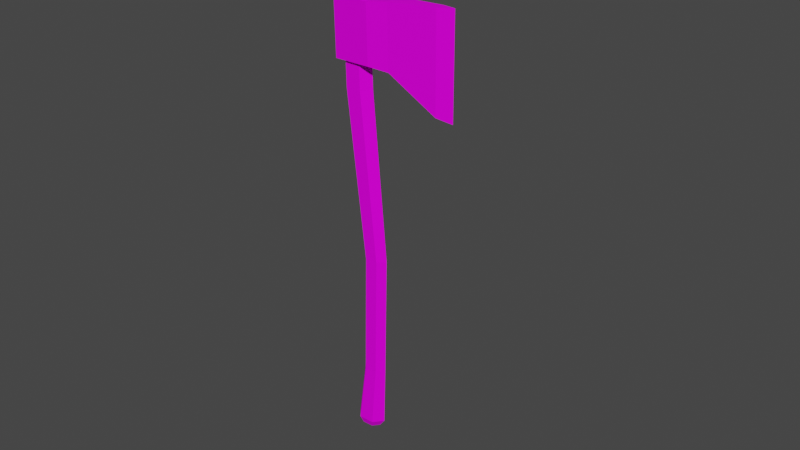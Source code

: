 # Source: Hatchet.blend  (saved by Blender 3.0.42; exported with 4.5.12 LTS)
import bpy
from mathutils import Matrix  # noqa: F401  (used for matrix-valued properties, if any)

bpy.ops.wm.read_factory_settings(use_empty=True)
scene = bpy.context.scene
scene.name = 'Scene'

# ---- collections
col_collection = bpy.data.collections.new('Collection'); scene.collection.children.link(col_collection)

# ---- images (referenced by path relative to the original .blend; pixels are not part of the script)
import os
ASSET_DIR = os.environ.get("B2B_ASSET_DIR", "")  # directory of the original .blend (textures are referenced by path, not embedded)
HERE = os.path.dirname(os.path.abspath(__file__))  # packed textures are extracted next to this script under _unpacked/

def load_image(name, relpath, width, height, colorspace="sRGB"):
    """Load a texture the original file referenced (path relative to the .blend, or extracted next to this script)."""
    p = next((c for c in (os.path.join(HERE, relpath), os.path.join(ASSET_DIR, relpath)) if relpath and os.path.exists(c)), "")
    if p:
        img = bpy.data.images.load(p, check_existing=True)
        img.name = name
    else:  # same state as the original file: an image datablock whose file is absent (Cycles renders it pink)
        img = bpy.data.images.new(name, width, height)
        img.source = "FILE"
        img.filepath = "//" + (relpath or name)
    img.colorspace_settings.name = colorspace
    return img
img_t_pallet_png = load_image('T_Pallet.png', 'T_Pallet.png', 1024, 1024, 'sRGB')

# ---- materials (node trees are filled in below, after node groups)
mat_pallet_001 = bpy.data.materials.new('Pallet.001')
mat_pallet_001.use_transparent_shadow = False
mat_pallet_001.roughness = 0.8897
mat_pallet_001.specular_intensity = 0.06207

# ---- material node trees
mat_pallet_001.use_nodes = True; mat_pallet_001.node_tree.nodes.clear()
_N = mat_pallet_001.node_tree.nodes; _L = mat_pallet_001.node_tree.links
n0 = _N.new('ShaderNodeBsdfPrincipled'); n0.name = 'Principled BSDF'; n0.location = (16, 314)
n0.distribution = 'GGX'
n0.subsurface_method = 'RANDOM_WALK_SKIN'
n0.inputs[2].default_value = 0.8897
n0.inputs[3].default_value = 1.45
n0.inputs[13].default_value = 0.06207
n0.inputs[27].default_value = (0.0, 0.0, 0.0, 1.0)
n0.inputs[28].default_value = 1.0
n1 = _N.new('ShaderNodeNormalMap'); n1.name = 'Normal Map'; n1.location = (-294, -286)
n1.label = 'Normal/Map'
n1.inputs[0].default_value = 0.0
n2 = _N.new('ShaderNodeOutputMaterial'); n2.name = 'Material Output'; n2.location = (306, 314)
n3 = _N.new('ShaderNodeTexImage'); n3.name = 'Image Texture'; n3.location = (-294, 614)
n3.image = img_t_pallet_png
_L.new(n0.outputs[0], n2.inputs[0])
_L.new(n1.outputs[0], n0.inputs[5])
_L.new(n3.outputs[0], n0.inputs[0])
_L.new(n3.outputs[1], n0.inputs[4])
n2.is_active_output = True

# ---- world
world_world = bpy.data.worlds.new('World'); scene.world = world_world
world_world.use_nodes = True; world_world.node_tree.nodes.clear()
_N = world_world.node_tree.nodes; _L = world_world.node_tree.links
n0 = _N.new('ShaderNodeOutputWorld'); n0.name = 'World Output'; n0.location = (300, 300)
n1 = _N.new('ShaderNodeBackground'); n1.name = 'Background'; n1.location = (10, 300)
n1.inputs[0].default_value = (0.05088, 0.05088, 0.05088, 1.0)
_L.new(n1.outputs[0], n0.inputs[0])
n0.is_active_output = True
world_world.color = (0.05088, 0.05088, 0.05088)
world_world.use_sun_shadow = False
world_world.sun_shadow_jitter_overblur = 0.0

# ---- meshes
me_cube_002 = bpy.data.meshes.new('Cube.002')
me_cube_002.from_pydata([(0.03146, -0.03344, 0.2151), (0.04267, -0.04259, 0.2594), (0.1086, -0.03303, 0.1666), (0.1282, -0.0483, 0.2404), (0.03058, -0.05141, 0.2116), (0.04179, -0.06056, 0.256), (0.1082, -0.04099, 0.1651), (0.1278, -0.05625, 0.2389), (0.0774, -0.03457, 0.2012), (0.08954, -0.04448, 0.2492), (0.07667, -0.04952, 0.1983), (0.08881, -0.05943, 0.2463), (0.1193, -0.03633, 0.1596), (0.1403, -0.05243, 0.2373), (0.02802, -0.04243, 0.2141), (0.03923, -0.05157, 0.2585), (0.08918, -0.05195, 0.2478), (0.07704, -0.04205, 0.1998), (0.1083, -0.03699, 0.1658), (0.128, -0.0523, 0.2397), (0.06164, -0.0323, 0.2076), (0.07189, -0.0617, 0.2482), (0.07288, -0.04147, 0.2521), (0.06065, -0.05253, 0.2037), (0.07239, -0.05159, 0.2501), (0.06114, -0.04241, 0.2057), (-0.02286, 0.02024, -0.09619), (0.06954, -0.05297, 0.258), (-0.02756, 0.01511, -0.09606), (0.06305, -0.06005, 0.2582), (-0.03647, 0.01511, -0.09381), (0.05076, -0.06005, 0.2613), (-0.04067, 0.02024, -0.09169), (0.04496, -0.05297, 0.2642), (-0.03596, 0.02537, -0.09182), (0.05146, -0.04588, 0.264), (-0.02706, 0.02537, -0.09407), (0.06374, -0.04588, 0.2609), (0.02679, -0.01111, 0.05293), (0.05148, -0.03823, 0.1865), (0.04499, -0.04531, 0.1867), (0.02141, -0.01698, 0.05308), (0.0327, -0.04531, 0.1898), (0.01123, -0.01698, 0.05565), (0.0269, -0.03823, 0.1927), (0.00643, -0.01111, 0.05807), (0.0334, -0.03115, 0.1926), (0.01181, -0.005245, 0.05792), (0.04568, -0.03115, 0.1895), (0.02199, -0.005245, 0.05535), (-0.007448, 0.003145, -0.04346), (-0.01765, 0.003145, -0.04088), (-0.02246, 0.009024, -0.03846), (-0.01707, 0.0149, -0.0386), (-0.006872, 0.0149, -0.04118), (-0.002059, 0.009024, -0.04361), (-0.02358, 0.01158, -0.09121), (-0.03648, 0.01158, -0.08795), (-0.04256, 0.01901, -0.08487), (-0.03575, 0.02644, -0.08506), (-0.02285, 0.02644, -0.08832), (-0.01677, 0.01901, -0.09139)], [], [(8, 9, 3, 2), (12, 13, 7, 6), (23, 21, 5, 4), (14, 15, 1, 0), (25, 23, 4, 14), (24, 22, 1, 15), (13, 3, 19), (16, 9, 22, 24), (12, 6, 18), (17, 10, 23, 25), (6, 7, 11, 10), (10, 11, 21, 23), (20, 22, 9, 8), (8, 17, 25, 20), (2, 18, 17, 8), (11, 16, 24, 21), (7, 19, 16, 11), (21, 24, 15, 5), (20, 25, 14, 0), (4, 5, 15, 14), (2, 3, 13, 12), (18, 6, 10, 17), (18, 2, 12), (19, 3, 9, 16), (19, 7, 13), (0, 1, 22, 20), (39, 27, 29, 40), (40, 29, 31, 42), (42, 31, 33, 44), (44, 33, 35, 46), (29, 27, 37, 35, 33, 31), (46, 35, 37, 48), (48, 37, 27, 39), (26, 28, 30, 32, 34, 36), (54, 49, 38, 55), (49, 48, 39, 38), (53, 47, 49, 54), (47, 46, 48, 49), (52, 45, 47, 53), (45, 44, 46, 47), (51, 43, 45, 52), (43, 42, 44, 45), (50, 41, 43, 51), (41, 40, 42, 43), (55, 38, 41, 50), (38, 39, 40, 41), (61, 55, 50, 56), (56, 50, 51, 57), (57, 51, 52, 58), (58, 52, 53, 59), (59, 53, 54, 60), (60, 54, 55, 61), (36, 60, 61, 26), (34, 59, 60, 36), (32, 58, 59, 34), (30, 57, 58, 32), (28, 56, 57, 30), (26, 61, 56, 28)])
_uv = me_cube_002.uv_layers.new(name='UVMap')
_uv.uv.foreach_set('vector', [0.3215, 0.7715, 0.3214, 0.7704, 0.3219, 0.7704, 0.3219, 0.772, 0.426, 0.7531, 0.426, 0.7567, 0.4255, 0.7566, 0.4256, 0.7532, 0.3199, 0.771, 0.3199, 0.7719, 0.3196, 0.7719, 0.3196, 0.771, 0.3225, 0.7726, 0.3225, 0.7716, 0.3229, 0.7716, 0.3229, 0.7726, 0.32, 0.773, 0.3205, 0.773, 0.3204, 0.7734, 0.32, 0.7734, 0.3225, 0.7712, 0.323, 0.7712, 0.3229, 0.7716, 0.3225, 0.7716, 0.426, 0.7542, 0.4264, 0.7538, 0.4264, 0.7542, 0.3226, 0.771, 0.3229, 0.771, 0.323, 0.7712, 0.3225, 0.7712, 0.426, 0.7535, 0.4264, 0.7531, 0.4264, 0.7535, 0.3201, 0.7728, 0.3204, 0.7728, 0.3205, 0.773, 0.32, 0.773, 0.3207, 0.7704, 0.3207, 0.772, 0.3202, 0.772, 0.3202, 0.771, 0.3202, 0.771, 0.3202, 0.772, 0.3199, 0.7719, 0.3199, 0.771, 0.3212, 0.7714, 0.3212, 0.7705, 0.3214, 0.7704, 0.3215, 0.7715, 0.3197, 0.7727, 0.3201, 0.7728, 0.32, 0.773, 0.3196, 0.7729, 0.3199, 0.7722, 0.3201, 0.7722, 0.3201, 0.7728, 0.3197, 0.7727, 0.3222, 0.771, 0.3226, 0.771, 0.3225, 0.7712, 0.3221, 0.7712, 0.3224, 0.7705, 0.3226, 0.7705, 0.3226, 0.771, 0.3222, 0.771, 0.3221, 0.7712, 0.3225, 0.7712, 0.3225, 0.7716, 0.3221, 0.7715, 0.3196, 0.7729, 0.32, 0.773, 0.32, 0.7734, 0.3196, 0.7733, 0.3221, 0.7726, 0.3221, 0.7716, 0.3225, 0.7716, 0.3225, 0.7726, 0.4251, 0.7565, 0.4251, 0.7531, 0.4255, 0.7531, 0.4255, 0.7567, 0.3201, 0.7722, 0.3203, 0.7722, 0.3204, 0.7728, 0.3201, 0.7728, 0.4264, 0.7535, 0.4264, 0.7538, 0.426, 0.7535, 0.3226, 0.7705, 0.3228, 0.7705, 0.3229, 0.771, 0.3226, 0.771, 0.4264, 0.7542, 0.4264, 0.7546, 0.426, 0.7542, 0.3209, 0.7714, 0.3209, 0.7705, 0.3212, 0.7705, 0.3212, 0.7714, 0.4721, 0.965, 0.4721, 0.9657, 0.472, 0.9657, 0.472, 0.965, 0.4729, 0.9627, 0.4729, 0.962, 0.473, 0.962, 0.473, 0.9627, 0.4716, 0.9627, 0.4716, 0.962, 0.4718, 0.962, 0.4718, 0.9627, 0.4718, 0.9627, 0.4718, 0.962, 0.4719, 0.962, 0.4719, 0.9627, 0.4724, 0.9636, 0.4724, 0.9638, 0.4724, 0.9639, 0.4723, 0.9639, 0.4723, 0.9638, 0.4723, 0.9636, 0.4731, 0.965, 0.4731, 0.9657, 0.4731, 0.9657, 0.4731, 0.965, 0.4723, 0.965, 0.4723, 0.9657, 0.4721, 0.9657, 0.4721, 0.965, 0.4724, 0.9637, 0.4725, 0.9636, 0.4725, 0.9636, 0.4725, 0.9637, 0.4725, 0.9638, 0.4724, 0.9638, 0.4722, 0.9626, 0.4722, 0.9636, 0.4721, 0.9636, 0.4721, 0.9626, 0.4722, 0.9636, 0.4723, 0.965, 0.4721, 0.965, 0.4721, 0.9636, 0.4731, 0.9626, 0.4731, 0.9636, 0.473, 0.9636, 0.473, 0.9626, 0.4731, 0.9636, 0.4731, 0.965, 0.4731, 0.965, 0.473, 0.9636, 0.4718, 0.9652, 0.4718, 0.9641, 0.4719, 0.9641, 0.4719, 0.9652, 0.4718, 0.9641, 0.4718, 0.9627, 0.4719, 0.9627, 0.4719, 0.9641, 0.4716, 0.9652, 0.4716, 0.9641, 0.4718, 0.9641, 0.4718, 0.9652, 0.4716, 0.9641, 0.4716, 0.9627, 0.4718, 0.9627, 0.4718, 0.9641, 0.4729, 0.9652, 0.4729, 0.9641, 0.4729, 0.9641, 0.473, 0.9652, 0.4729, 0.9641, 0.4729, 0.9627, 0.473, 0.9627, 0.4729, 0.9641, 0.4721, 0.9626, 0.4721, 0.9636, 0.472, 0.9636, 0.472, 0.9626, 0.4721, 0.9636, 0.4721, 0.965, 0.472, 0.965, 0.472, 0.9636, 0.4721, 0.9621, 0.4721, 0.9626, 0.472, 0.9626, 0.4719, 0.9621, 0.4729, 0.9657, 0.4729, 0.9652, 0.473, 0.9652, 0.473, 0.9657, 0.4716, 0.9657, 0.4716, 0.9652, 0.4718, 0.9652, 0.4718, 0.9657, 0.4718, 0.9657, 0.4718, 0.9652, 0.4719, 0.9652, 0.4719, 0.9657, 0.4731, 0.9621, 0.4731, 0.9626, 0.473, 0.9626, 0.4731, 0.9621, 0.4723, 0.9621, 0.4722, 0.9626, 0.4721, 0.9626, 0.4721, 0.9621, 0.4722, 0.962, 0.4723, 0.9621, 0.4721, 0.9621, 0.4721, 0.962, 0.4731, 0.962, 0.4731, 0.9621, 0.4731, 0.9621, 0.4731, 0.962, 0.4718, 0.9657, 0.4718, 0.9657, 0.4719, 0.9657, 0.4719, 0.9657, 0.4717, 0.9657, 0.4716, 0.9657, 0.4718, 0.9657, 0.4718, 0.9657, 0.4729, 0.9657, 0.4729, 0.9657, 0.473, 0.9657, 0.473, 0.9657, 0.4721, 0.962, 0.4721, 0.9621, 0.4719, 0.9621, 0.472, 0.962])
me_cube_002.materials.append(mat_pallet_001)
me_cube_002.use_remesh_fix_poles = True
me_cube_002.use_remesh_preserve_attributes = False
me_cube_002.update()
me_cube_002.normals_split_custom_set([tuple(v) for v in zip(*[iter([0.1354, 0.9767, 0.1666, 0.1354, 0.9767, 0.1666, 0.1354, 0.9767, 0.1666, 0.1354, 0.9767, 0.1666, 0.257, -0.9304, -0.2615, 0.257, -0.9304, -0.2615, 0.257, -0.9304, -0.2615, 0.257, -0.9304, -0.2615, -0.08396, -0.9799, -0.1809, -0.08396, -0.9799, -0.1809, -0.08396, -0.9799, -0.1809, -0.08396, -0.9799, -0.1809, -0.9035, 0.313, 0.293, -0.9035, 0.313, 0.293, -0.9035, 0.313, 0.293, -0.9035, 0.313, 0.293, -0.2423, 0.1958, -0.9502, -0.2423, 0.1958, -0.9502, -0.2423, 0.1958, -0.9502, -0.2423, 0.1958, -0.9502, 0.2384, -0.1958, 0.9512, 0.2384, -0.1958, 0.9512, 0.2384, -0.1958, 0.9512, 0.2384, -0.1958, 0.9512, 0.1885, -0.1698, 0.9673, 0.1885, -0.1698, 0.9673, 0.1885, -0.1698, 0.9673, 0.132, -0.1949, 0.9719, 0.132, -0.1949, 0.9719, 0.132, -0.1949, 0.9719, 0.132, -0.1949, 0.9719, -0.4928, 0.1662, -0.8541, -0.4928, 0.1662, -0.8541, -0.4928, 0.1662, -0.8541, -0.3457, 0.1949, -0.9179, -0.3457, 0.1949, -0.9179, -0.3457, 0.1949, -0.9179, -0.3457, 0.1949, -0.9179, 0.03965, -0.9764, -0.2121, 0.03965, -0.9764, -0.2121, 0.03965, -0.9764, -0.2121, 0.03965, -0.9764, -0.2121, 0.1054, -0.9683, -0.2264, 0.1054, -0.9683, -0.2264, 0.1054, -0.9683, -0.2264, 0.1054, -0.9683, -0.2264, 0.2004, 0.9683, 0.1491, 0.2004, 0.9683, 0.1491, 0.2004, 0.9683, 0.1491, 0.2004, 0.9683, 0.1491, -0.3457, 0.1949, -0.9179, -0.3457, 0.1949, -0.9179, -0.3457, 0.1949, -0.9179, -0.3457, 0.1949, -0.9179, -0.7362, 0.1728, -0.6544, -0.7362, 0.1728, -0.6544, -0.7362, 0.1728, -0.6544, -0.7362, 0.1728, -0.6544, 0.132, -0.1949, 0.9719, 0.132, -0.1949, 0.9719, 0.132, -0.1949, 0.9719, 0.132, -0.1949, 0.9719, 0.1985, -0.205, 0.9584, 0.1985, -0.205, 0.9584, 0.1985, -0.205, 0.9584, 0.1985, -0.205, 0.9584, 0.2383, -0.1964, 0.9511, 0.2383, -0.1964, 0.9511, 0.2383, -0.1964, 0.9511, 0.2383, -0.1964, 0.9511, -0.2423, 0.1964, -0.9501, -0.2423, 0.1964, -0.9501, -0.2423, 0.1964, -0.9501, -0.2423, 0.1964, -0.9501, -0.9341, -0.313, 0.1716, -0.9341, -0.313, 0.1716, -0.9341, -0.313, 0.1716, -0.9341, -0.313, 0.1716, 0.3483, 0.9321, 0.09966, 0.3483, 0.9321, 0.09966, 0.3483, 0.9321, 0.09966, 0.3483, 0.9321, 0.09966, -0.7371, 0.1539, -0.6581, -0.7371, 0.1539, -0.6581, -0.7371, 0.1539, -0.6581, -0.7371, 0.1539, -0.6581, -0.4906, 0.2116, -0.8453, -0.4906, 0.2116, -0.8453, -0.4906, 0.2116, -0.8453, 0.1994, -0.1869, 0.9619, 0.1994, -0.1869, 0.9619, 0.1994, -0.1869, 0.9619, 0.1994, -0.1869, 0.9619, 0.186, -0.2218, 0.9572, 0.186, -0.2218, 0.9572, 0.186, -0.2218, 0.9572, 0.01211, 0.9799, 0.1991, 0.01211, 0.9799, 0.1991, 0.01211, 0.9799, 0.1991, 0.01211, 0.9799, 0.1991, 0.697, -0.6468, -0.3096, 0.697, -0.6468, -0.3096, 0.697, -0.6468, -0.3096, 0.697, -0.6468, -0.3096, -0.04807, -0.9806, -0.1901, -0.04807, -0.9806, -0.1901, -0.04807, -0.9806, -0.1901, -0.04807, -0.9806, -0.1901, -0.7604, -0.6468, 0.0588, -0.7604, -0.6468, 0.0588, -0.7604, -0.6468, 0.0588, -0.7604, -0.6468, 0.0588, -0.697, 0.6468, 0.3096, -0.697, 0.6468, 0.3096, -0.697, 0.6468, 0.3096, -0.697, 0.6468, 0.3096, 0.2403, -0.1961, 0.9507, 0.2403, -0.1961, 0.9507, 0.2403, -0.1961, 0.9507, 0.2403, -0.1961, 0.9507, 0.2403, -0.1961, 0.9507, 0.2403, -0.1961, 0.9507, 0.04807, 0.9806, 0.1901, 0.04807, 0.9806, 0.1901, 0.04807, 0.9806, 0.1901, 0.04807, 0.9806, 0.1901, 0.7604, 0.6468, -0.0588, 0.7604, 0.6468, -0.0588, 0.7604, 0.6468, -0.0588, 0.7604, 0.6468, -0.0588, -0.2403, 0.1961, -0.9507, -0.2403, 0.1961, -0.9507, -0.2403, 0.1961, -0.9507, -0.2403, 0.1961, -0.9507, -0.2403, 0.1961, -0.9507, -0.2403, 0.1961, -0.9507, 0.7524, 0.6526, -0.08872, 0.7524, 0.6526, -0.08872, 0.7524, 0.6526, -0.08872, 0.7524, 0.6526, -0.08872, 0.771, 0.6367, -0.01329, 0.771, 0.6367, -0.01329, 0.771, 0.6367, -0.01329, 0.771, 0.6367, -0.01329, 0.0481, 0.9806, 0.1903, 0.0481, 0.9806, 0.1903, 0.0481, 0.9806, 0.1903, 0.0481, 0.9806, 0.1903, 0.04591, 0.9823, 0.1816, 0.04591, 0.9823, 0.1816, 0.04591, 0.9823, 0.1816, 0.04591, 0.9823, 0.1816, -0.689, 0.6402, 0.3398, -0.689, 0.6402, 0.3398, -0.689, 0.6402, 0.3398, -0.689, 0.6402, 0.3398, -0.7124, 0.6591, 0.241, -0.7124, 0.6591, 0.241, -0.7124, 0.6591, 0.241, -0.7124, 0.6591, 0.241, -0.7524, -0.6527, 0.08905, -0.7524, -0.6527, 0.08905, -0.7524, -0.6527, 0.08905, -0.7524, -0.6527, 0.08905, -0.7756, -0.6311, -0.009179, -0.7756, -0.6311, -0.009179, -0.7756, -0.6311, -0.009179, -0.7756, -0.6311, -0.009179, -0.04804, -0.9806, -0.19, -0.04804, -0.9806, -0.19, -0.04804, -0.9806, -0.19, -0.04804, -0.9806, -0.19, -0.05022, -0.9788, -0.1987, -0.05022, -0.9788, -0.1987, -0.05022, -0.9788, -0.1987, -0.05022, -0.9788, -0.1987, 0.6891, -0.6403, -0.3394, 0.6891, -0.6403, -0.3394, 0.6891, -0.6403, -0.3394, 0.6891, -0.6403, -0.3394, 0.7077, -0.6554, -0.2638, 0.7077, -0.6554, -0.2638, 0.7077, -0.6554, -0.2638, 0.7077, -0.6554, -0.2638, 0.6875, -0.639, -0.3452, 0.6875, -0.639, -0.3452, 0.6875, -0.639, -0.3452, 0.6875, -0.639, -0.3452, -0.04058, -0.9862, -0.1605, -0.04058, -0.9862, -0.1605, -0.04058, -0.9862, -0.1605, -0.04058, -0.9862, -0.1605, -0.7265, -0.6655, 0.1714, -0.7265, -0.6655, 0.1714, -0.7265, -0.6655, 0.1714, -0.7265, -0.6655, 0.1714, -0.6635, 0.6189, 0.4204, -0.6635, 0.6189, 0.4204, -0.6635, 0.6189, 0.4204, -0.6635, 0.6189, 0.4204, 0.05551, 0.974, 0.2196, 0.05551, 0.974, 0.2196, 0.05551, 0.974, 0.2196, 0.05551, 0.974, 0.2196, 0.7508, 0.6537, -0.09452, 0.7508, 0.6537, -0.09452, 0.7508, 0.6537, -0.09452, 0.7508, 0.6537, -0.09452, 0.5425, 0.6593, -0.5207, 0.5425, 0.6593, -0.5207, 0.5425, 0.6593, -0.5207, 0.5425, 0.6593, -0.5207, -0.03932, 0.987, -0.1556, -0.03932, 0.987, -0.1556, -0.03932, 0.987, -0.1556, -0.03932, 0.987, -0.1556, -0.7356, 0.6722, -0.08319, -0.7356, 0.6722, -0.08319, -0.7356, 0.6722, -0.08319, -0.7356, 0.6722, -0.08319, -0.7941, -0.5201, -0.3144, -0.7941, -0.5201, -0.3144, -0.7941, -0.5201, -0.3144, -0.7941, -0.5201, -0.3144, -0.1293, -0.8494, -0.5117, -0.1293, -0.8494, -0.5117, -0.1293, -0.8494, -0.5117, -0.1293, -0.8494, -0.5117, 0.4873, -0.4655, -0.7388, 0.4873, -0.4655, -0.7388, 0.4873, -0.4655, -0.7388, 0.4873, -0.4655, -0.7388])] * 3)])

# ---- objects
ob_hatchet = bpy.data.objects.new('Hatchet', me_cube_002)

# ---- transforms, parenting, visibility, modifiers, constraints
ob_hatchet.location = (2.095e-09, -2.328e-09, -7.451e-09)
ob_hatchet.rotation_euler = (-0.1997, -0.2604, 0.05014)
ob_hatchet.color = (0.8, 0.8, 0.8, 1.0)

# ---- collection membership
col_collection.objects.link(ob_hatchet)

# ---- scene / render settings (as saved in the file)
scene.frame_start = 1; scene.frame_end = 250; scene.frame_set(1)
scene.render.engine = 'BLENDER_EEVEE_NEXT'
scene.cycles.sampling_pattern = 'TABULATED_SOBOL'
scene.cycles.use_light_tree = False
scene.view_settings.view_transform = 'Filmic'
bpy.context.view_layer.update()

# ---- added for rendering (the .blend has no active camera and no usable light): camera, sun
cam_auto = bpy.data.cameras.new('AutoCamera')
cam_auto.lens = 50.0
cam_auto.sensor_width = 36.0
cam_auto.clip_end = 1000.0
ob_auto_camera = bpy.data.objects.new('AutoCamera', cam_auto)
scene.collection.objects.link(ob_auto_camera)
ob_auto_camera.location = (0.500541, -0.569857, 0.475849)
ob_auto_camera.rotation_euler = (1.09748, -7.21219e-08, 0.694738)
scene.camera = ob_auto_camera
light_auto_sun = bpy.data.lights.new('AutoSun', 'SUN')
light_auto_sun.energy = 3.0
light_auto_sun.angle = 0.0523599
ob_auto_sun = bpy.data.objects.new('AutoSun', light_auto_sun)
scene.collection.objects.link(ob_auto_sun)
ob_auto_sun.rotation_euler = (0.872665, 0.174533, 0.523599)
bpy.context.view_layer.update()

